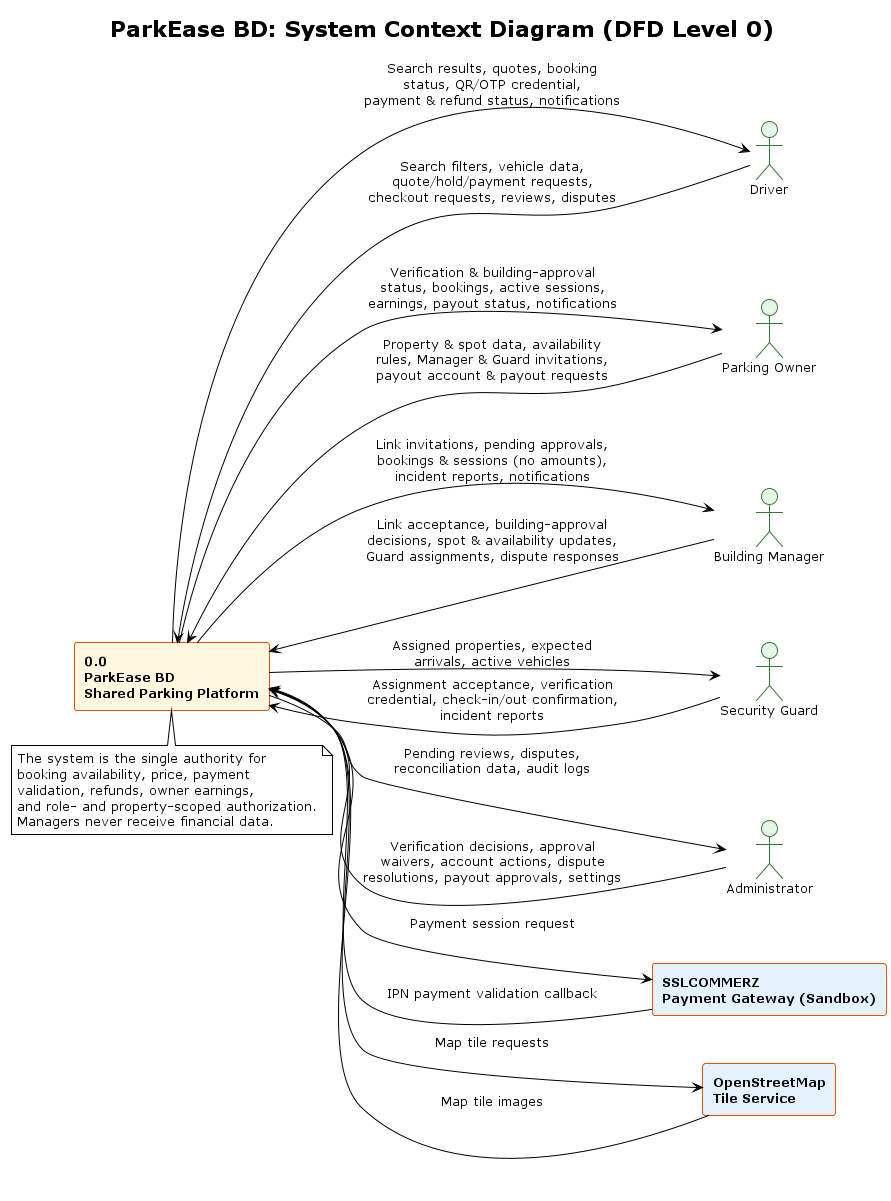

The diagram above was rendered by PlantUML. Its source (embedded in the PNG):
@startuml context-diagram
!theme plain
title ParkEase BD: System Context Diagram (DFD Level 0)

skinparam backgroundColor white
skinparam shadowing false
skinparam defaultFontSize 13
skinparam rectangle {
  BackgroundColor #FFF8E1
  BorderColor #E65100
  FontStyle bold
}
skinparam actor {
  BackgroundColor #E8F5E9
  BorderColor #2E7D32
}

left to right direction

actor "Driver" as Driver
actor "Parking Owner" as Owner
actor "Building Manager" as Manager
actor "Security Guard" as Guard
actor "Administrator" as Admin

rectangle "0.0\nParkEase BD\nShared Parking Platform" as System

rectangle "SSLCOMMERZ\nPayment Gateway (Sandbox)" as SSL #E3F2FD
rectangle "OpenStreetMap\nTile Service" as OSM #E3F2FD

Driver --> System : Search filters, vehicle data,\nquote/hold/payment requests,\ncheckout requests, reviews, disputes
System --> Driver : Search results, quotes, booking\nstatus, QR/OTP credential,\npayment & refund status, notifications

Owner --> System : Property & spot data, availability\nrules, Manager & Guard invitations,\npayout account & payout requests
System --> Owner : Verification & building-approval\nstatus, bookings, active sessions,\nearnings, payout status, notifications

Manager --> System : Link acceptance, building-approval\ndecisions, spot & availability updates,\nGuard assignments, dispute responses
System --> Manager : Link invitations, pending approvals,\nbookings & sessions (no amounts),\nincident reports, notifications

Guard --> System : Assignment acceptance, verification\ncredential, check-in/out confirmation,\nincident reports
System --> Guard : Assigned properties, expected\narrivals, active vehicles

Admin --> System : Verification decisions, approval\nwaivers, account actions, dispute\nresolutions, payout approvals, settings
System --> Admin : Pending reviews, disputes,\nreconciliation data, audit logs

System --> SSL : Payment session request
SSL --> System : IPN payment validation callback

System --> OSM : Map tile requests
OSM --> System : Map tile images

note bottom of System
  The system is the single authority for
  booking availability, price, payment
  validation, refunds, owner earnings,
  and role- and property-scoped authorization.
  Managers never receive financial data.
end note

@enduml